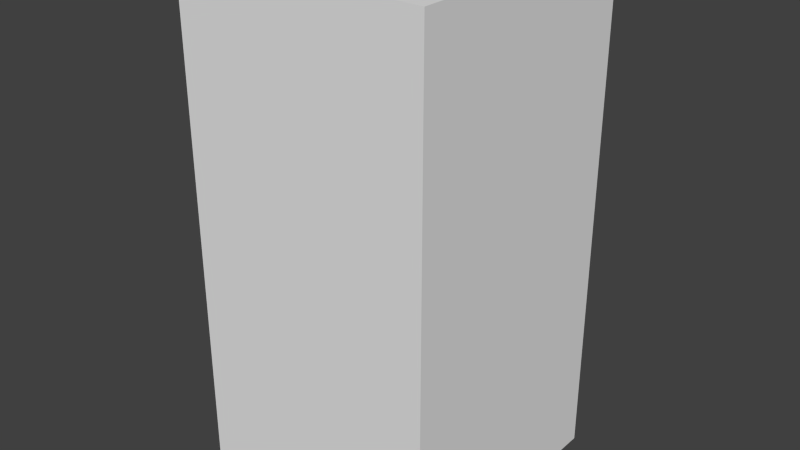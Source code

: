 # Source: greyBlankTwo.blend  (saved by Blender 2.68.0; exported with 4.5.12 LTS)
import bpy
from mathutils import Matrix  # noqa: F401  (used for matrix-valued properties, if any)

bpy.ops.wm.read_factory_settings(use_empty=True)
scene = bpy.context.scene
scene.name = 'Scene'

# ---- collections
col_collection_1 = bpy.data.collections.new('Collection 1'); scene.collection.children.link(col_collection_1)

# ---- world
world_world = bpy.data.worlds.new('World'); scene.world = world_world
world_world.color = (0.05088, 0.05088, 0.05088)
world_world.use_sun_shadow = False
world_world.sun_shadow_jitter_overblur = 0.0
world_world.cycles.sampling_method = 'MANUAL'
world_world.cycles.sample_map_resolution = 256

# ---- meshes
me_greyblanktwo = bpy.data.meshes.new('greyBlankTwo')
me_greyblanktwo.from_pydata([(-0.5, -0.5, -1.0), (-0.5, 0.5, -1.0), (0.5, 0.5, -1.0), (0.5, -0.5, -1.0), (-0.5, -0.5, 1.0), (-0.5, 0.5, 1.0), (0.5, 0.5, 1.0), (0.5, -0.5, 1.0)], [], [(4, 5, 1, 0), (5, 6, 2, 1), (6, 7, 3, 2), (7, 4, 0, 3), (0, 1, 2, 3), (7, 6, 5, 4)])
me_greyblanktwo.use_remesh_preserve_volume = False
me_greyblanktwo.use_remesh_preserve_attributes = False
me_greyblanktwo.use_mirror_vertex_groups = False
me_greyblanktwo.update()

# ---- objects
ob_greyblanktwo = bpy.data.objects.new('greyBlankTwo', me_greyblanktwo)

# ---- transforms, parenting, visibility, modifiers, constraints
ob_greyblanktwo.location = (0.0, 0.0, 0.0)
ob_greyblanktwo.lineart.crease_threshold = 0.0

# ---- collection membership
col_collection_1.objects.link(ob_greyblanktwo)

# ---- scene / render settings (as saved in the file)
scene.frame_start = 1; scene.frame_end = 250; scene.frame_set(1)
scene.render.engine = 'BLENDER_EEVEE_NEXT'
scene.render.image_settings.color_mode = 'RGB'
scene.render.image_settings.compression = 90
scene.render.resolution_percentage = 50
scene.render.dither_intensity = 0.0
scene.cycles.use_denoising = False
scene.cycles.samples = 10
scene.cycles.sampling_pattern = 'TABULATED_SOBOL'
scene.cycles.light_sampling_threshold = 0.0
scene.cycles.use_adaptive_sampling = False
scene.cycles.use_light_tree = False
scene.cycles.blur_glossy = 0.0
scene.cycles.volume_bounces = 1
scene.cycles.pixel_filter_type = 'GAUSSIAN'
scene.cycles.sample_clamp_indirect = 0.0
scene.view_settings.view_transform = 'Standard'
bpy.context.view_layer.update()

# ---- added for rendering (the .blend has no active camera and no usable light): camera, sun
cam_auto = bpy.data.cameras.new('AutoCamera')
cam_auto.lens = 50.0
cam_auto.sensor_width = 36.0
cam_auto.clip_end = 1000.0
ob_auto_camera = bpy.data.objects.new('AutoCamera', cam_auto)
scene.collection.objects.link(ob_auto_camera)
ob_auto_camera.location = (2.26633, -2.71959, 1.81306)
ob_auto_camera.rotation_euler = (1.09748, -7.21219e-08, 0.694738)
scene.camera = ob_auto_camera
light_auto_sun = bpy.data.lights.new('AutoSun', 'SUN')
light_auto_sun.energy = 3.0
light_auto_sun.angle = 0.0523599
ob_auto_sun = bpy.data.objects.new('AutoSun', light_auto_sun)
scene.collection.objects.link(ob_auto_sun)
ob_auto_sun.rotation_euler = (0.872665, 0.174533, 0.523599)
bpy.context.view_layer.update()
